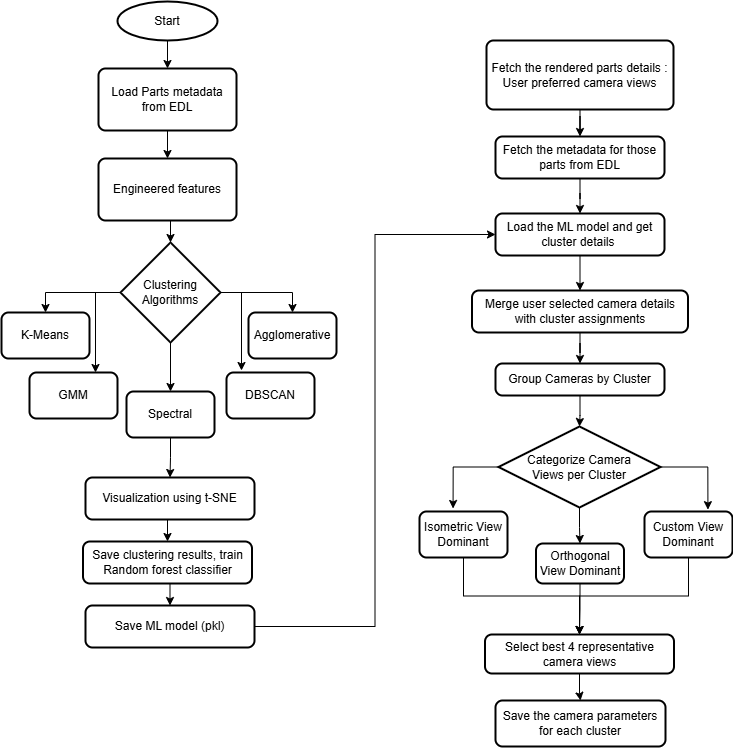

The diagram above was exported from draw.io. Its source (the exported page's mxGraphModel, read from the mxfile embedded in the PNG):
<mxGraphModel dx="1737" dy="950" grid="0" gridSize="10" guides="1" tooltips="1" connect="1" arrows="1" fold="1" page="1" pageScale="1" pageWidth="827" pageHeight="1169" math="0" shadow="0">
  <root>
    <mxCell id="0" />
    <mxCell id="1" parent="0" />
    <mxCell id="XM-TVP0_tZ_ETSAxQvqk-25" edge="1" parent="1" source="XM-TVP0_tZ_ETSAxQvqk-4" style="edgeStyle=orthogonalEdgeStyle;rounded=0;orthogonalLoop=1;jettySize=auto;html=1;exitX=0.5;exitY=1;exitDx=0;exitDy=0;exitPerimeter=0;" target="XM-TVP0_tZ_ETSAxQvqk-8">
      <mxGeometry relative="1" as="geometry" />
    </mxCell>
    <mxCell id="XM-TVP0_tZ_ETSAxQvqk-4" parent="1" style="strokeWidth=2;html=1;shape=mxgraph.flowchart.start_1;whiteSpace=wrap;" value="Start" vertex="1">
      <mxGeometry height="39" width="100" x="140" y="89" as="geometry" />
    </mxCell>
    <mxCell id="XM-TVP0_tZ_ETSAxQvqk-26" edge="1" parent="1" source="XM-TVP0_tZ_ETSAxQvqk-8" style="edgeStyle=orthogonalEdgeStyle;rounded=0;orthogonalLoop=1;jettySize=auto;html=1;exitX=0.5;exitY=1;exitDx=0;exitDy=0;entryX=0.5;entryY=0;entryDx=0;entryDy=0;" target="XM-TVP0_tZ_ETSAxQvqk-9">
      <mxGeometry relative="1" as="geometry" />
    </mxCell>
    <mxCell id="XM-TVP0_tZ_ETSAxQvqk-8" parent="1" style="rounded=1;whiteSpace=wrap;html=1;absoluteArcSize=1;arcSize=14;strokeWidth=2;" value="Load Parts metadata from EDL" vertex="1">
      <mxGeometry height="62" width="138" x="121" y="156" as="geometry" />
    </mxCell>
    <mxCell id="XM-TVP0_tZ_ETSAxQvqk-9" parent="1" style="rounded=1;whiteSpace=wrap;html=1;absoluteArcSize=1;arcSize=14;strokeWidth=2;" value="Engineered features" vertex="1">
      <mxGeometry height="62" width="138" x="121" y="246" as="geometry" />
    </mxCell>
    <mxCell id="XM-TVP0_tZ_ETSAxQvqk-19" edge="1" parent="1" source="XM-TVP0_tZ_ETSAxQvqk-11" style="edgeStyle=orthogonalEdgeStyle;rounded=0;orthogonalLoop=1;jettySize=auto;html=1;entryX=0.5;entryY=0;entryDx=0;entryDy=0;" target="XM-TVP0_tZ_ETSAxQvqk-12">
      <mxGeometry relative="1" as="geometry" />
    </mxCell>
    <mxCell id="XM-TVP0_tZ_ETSAxQvqk-20" edge="1" parent="1" source="XM-TVP0_tZ_ETSAxQvqk-11" style="edgeStyle=orthogonalEdgeStyle;rounded=0;orthogonalLoop=1;jettySize=auto;html=1;exitX=0;exitY=0.5;exitDx=0;exitDy=0;exitPerimeter=0;entryX=0.75;entryY=0;entryDx=0;entryDy=0;" target="XM-TVP0_tZ_ETSAxQvqk-13">
      <mxGeometry relative="1" as="geometry" />
    </mxCell>
    <mxCell id="XM-TVP0_tZ_ETSAxQvqk-21" edge="1" parent="1" source="XM-TVP0_tZ_ETSAxQvqk-11" style="edgeStyle=orthogonalEdgeStyle;rounded=0;orthogonalLoop=1;jettySize=auto;html=1;exitX=1;exitY=0.5;exitDx=0;exitDy=0;exitPerimeter=0;entryX=0.5;entryY=0;entryDx=0;entryDy=0;" target="XM-TVP0_tZ_ETSAxQvqk-15">
      <mxGeometry relative="1" as="geometry" />
    </mxCell>
    <mxCell id="XM-TVP0_tZ_ETSAxQvqk-24" edge="1" parent="1" source="XM-TVP0_tZ_ETSAxQvqk-11" style="edgeStyle=orthogonalEdgeStyle;rounded=0;orthogonalLoop=1;jettySize=auto;html=1;exitX=0.5;exitY=1;exitDx=0;exitDy=0;exitPerimeter=0;" target="XM-TVP0_tZ_ETSAxQvqk-16">
      <mxGeometry relative="1" as="geometry" />
    </mxCell>
    <mxCell id="XM-TVP0_tZ_ETSAxQvqk-11" parent="1" style="strokeWidth=2;html=1;shape=mxgraph.flowchart.decision;whiteSpace=wrap;" value="Clustering Algorithms" vertex="1">
      <mxGeometry height="100" width="100" x="143" y="330" as="geometry" />
    </mxCell>
    <mxCell id="XM-TVP0_tZ_ETSAxQvqk-12" parent="1" style="rounded=1;whiteSpace=wrap;html=1;absoluteArcSize=1;arcSize=14;strokeWidth=2;" value="K-Means" vertex="1">
      <mxGeometry height="46" width="88" x="24" y="400" as="geometry" />
    </mxCell>
    <mxCell id="XM-TVP0_tZ_ETSAxQvqk-13" parent="1" style="rounded=1;whiteSpace=wrap;html=1;absoluteArcSize=1;arcSize=14;strokeWidth=2;" value="GMM" vertex="1">
      <mxGeometry height="46" width="88" x="52" y="460" as="geometry" />
    </mxCell>
    <mxCell id="XM-TVP0_tZ_ETSAxQvqk-14" parent="1" style="rounded=1;whiteSpace=wrap;html=1;absoluteArcSize=1;arcSize=14;strokeWidth=2;" value="DBSCAN" vertex="1">
      <mxGeometry height="46" width="88" x="249" y="460" as="geometry" />
    </mxCell>
    <mxCell id="XM-TVP0_tZ_ETSAxQvqk-15" parent="1" style="rounded=1;whiteSpace=wrap;html=1;absoluteArcSize=1;arcSize=14;strokeWidth=2;" value="Agglomerative" vertex="1">
      <mxGeometry height="46" width="88" x="271" y="400" as="geometry" />
    </mxCell>
    <mxCell id="XM-TVP0_tZ_ETSAxQvqk-29" edge="1" parent="1" source="XM-TVP0_tZ_ETSAxQvqk-16" style="edgeStyle=orthogonalEdgeStyle;rounded=0;orthogonalLoop=1;jettySize=auto;html=1;" target="XM-TVP0_tZ_ETSAxQvqk-28">
      <mxGeometry relative="1" as="geometry" />
    </mxCell>
    <mxCell id="XM-TVP0_tZ_ETSAxQvqk-16" parent="1" style="rounded=1;whiteSpace=wrap;html=1;absoluteArcSize=1;arcSize=14;strokeWidth=2;" value="Spectral" vertex="1">
      <mxGeometry height="46" width="88" x="149" y="479" as="geometry" />
    </mxCell>
    <mxCell id="XM-TVP0_tZ_ETSAxQvqk-23" edge="1" parent="1" source="XM-TVP0_tZ_ETSAxQvqk-11" style="edgeStyle=orthogonalEdgeStyle;rounded=0;orthogonalLoop=1;jettySize=auto;html=1;">
      <mxGeometry relative="1" as="geometry">
        <mxPoint x="264" y="458" as="targetPoint" />
      </mxGeometry>
    </mxCell>
    <mxCell id="XM-TVP0_tZ_ETSAxQvqk-27" edge="1" parent="1" source="XM-TVP0_tZ_ETSAxQvqk-9" style="edgeStyle=orthogonalEdgeStyle;rounded=0;orthogonalLoop=1;jettySize=auto;html=1;exitX=0.5;exitY=1;exitDx=0;exitDy=0;entryX=0.5;entryY=0;entryDx=0;entryDy=0;entryPerimeter=0;" target="XM-TVP0_tZ_ETSAxQvqk-11">
      <mxGeometry relative="1" as="geometry" />
    </mxCell>
    <mxCell id="XM-TVP0_tZ_ETSAxQvqk-33" edge="1" parent="1" source="XM-TVP0_tZ_ETSAxQvqk-28" style="edgeStyle=orthogonalEdgeStyle;rounded=0;orthogonalLoop=1;jettySize=auto;html=1;exitX=0.5;exitY=1;exitDx=0;exitDy=0;entryX=0.5;entryY=0;entryDx=0;entryDy=0;" target="XM-TVP0_tZ_ETSAxQvqk-30">
      <mxGeometry relative="1" as="geometry" />
    </mxCell>
    <mxCell id="XM-TVP0_tZ_ETSAxQvqk-28" parent="1" style="rounded=1;whiteSpace=wrap;html=1;absoluteArcSize=1;arcSize=14;strokeWidth=2;" value="Visualization using t-SNE" vertex="1">
      <mxGeometry height="42" width="169" x="108" y="565" as="geometry" />
    </mxCell>
    <mxCell id="XM-TVP0_tZ_ETSAxQvqk-34" edge="1" parent="1" source="XM-TVP0_tZ_ETSAxQvqk-30" style="edgeStyle=orthogonalEdgeStyle;rounded=0;orthogonalLoop=1;jettySize=auto;html=1;exitX=0.5;exitY=1;exitDx=0;exitDy=0;entryX=0.5;entryY=0;entryDx=0;entryDy=0;" target="XM-TVP0_tZ_ETSAxQvqk-31">
      <mxGeometry relative="1" as="geometry" />
    </mxCell>
    <mxCell id="XM-TVP0_tZ_ETSAxQvqk-30" parent="1" style="rounded=1;whiteSpace=wrap;html=1;absoluteArcSize=1;arcSize=14;strokeWidth=2;" value="Save clustering results, train Random forest classifier" vertex="1">
      <mxGeometry height="42" width="169" x="105.5" y="629" as="geometry" />
    </mxCell>
    <mxCell id="XM-TVP0_tZ_ETSAxQvqk-40" edge="1" parent="1" source="XM-TVP0_tZ_ETSAxQvqk-31" style="edgeStyle=orthogonalEdgeStyle;rounded=0;orthogonalLoop=1;jettySize=auto;html=1;exitX=1;exitY=0.5;exitDx=0;exitDy=0;entryX=0;entryY=0.5;entryDx=0;entryDy=0;" target="XM-TVP0_tZ_ETSAxQvqk-37">
      <mxGeometry relative="1" as="geometry" />
    </mxCell>
    <mxCell id="XM-TVP0_tZ_ETSAxQvqk-31" parent="1" style="rounded=1;whiteSpace=wrap;html=1;absoluteArcSize=1;arcSize=14;strokeWidth=2;" value="Save ML model (pkl)" vertex="1">
      <mxGeometry height="42" width="169" x="108" y="693" as="geometry" />
    </mxCell>
    <mxCell id="XM-TVP0_tZ_ETSAxQvqk-47" edge="1" parent="1" source="XM-TVP0_tZ_ETSAxQvqk-35" style="edgeStyle=orthogonalEdgeStyle;rounded=0;orthogonalLoop=1;jettySize=auto;html=1;exitX=0.5;exitY=1;exitDx=0;exitDy=0;" target="XM-TVP0_tZ_ETSAxQvqk-36">
      <mxGeometry relative="1" as="geometry" />
    </mxCell>
    <mxCell id="XM-TVP0_tZ_ETSAxQvqk-35" parent="1" style="rounded=1;whiteSpace=wrap;html=1;absoluteArcSize=1;arcSize=14;strokeWidth=2;" value="Fetch the rendered parts details : User preferred camera views" vertex="1">
      <mxGeometry height="69" width="187" x="509" y="128" as="geometry" />
    </mxCell>
    <mxCell id="XM-TVP0_tZ_ETSAxQvqk-48" edge="1" parent="1" source="XM-TVP0_tZ_ETSAxQvqk-36" style="edgeStyle=orthogonalEdgeStyle;rounded=0;orthogonalLoop=1;jettySize=auto;html=1;entryX=0.5;entryY=0;entryDx=0;entryDy=0;" target="XM-TVP0_tZ_ETSAxQvqk-37">
      <mxGeometry relative="1" as="geometry" />
    </mxCell>
    <mxCell id="XM-TVP0_tZ_ETSAxQvqk-36" parent="1" style="rounded=1;whiteSpace=wrap;html=1;absoluteArcSize=1;arcSize=14;strokeWidth=2;" value="Fetch the metadata for those parts from EDL" vertex="1">
      <mxGeometry height="42" width="169" x="518" y="224" as="geometry" />
    </mxCell>
    <mxCell id="XM-TVP0_tZ_ETSAxQvqk-49" edge="1" parent="1" source="XM-TVP0_tZ_ETSAxQvqk-37" style="edgeStyle=orthogonalEdgeStyle;rounded=0;orthogonalLoop=1;jettySize=auto;html=1;exitX=0.5;exitY=1;exitDx=0;exitDy=0;entryX=0.5;entryY=0;entryDx=0;entryDy=0;" target="XM-TVP0_tZ_ETSAxQvqk-38">
      <mxGeometry relative="1" as="geometry" />
    </mxCell>
    <mxCell id="XM-TVP0_tZ_ETSAxQvqk-37" parent="1" style="rounded=1;whiteSpace=wrap;html=1;absoluteArcSize=1;arcSize=14;strokeWidth=2;" value="Load the ML model and get cluster details&amp;nbsp;" vertex="1">
      <mxGeometry height="42" width="169" x="518" y="301" as="geometry" />
    </mxCell>
    <mxCell id="XM-TVP0_tZ_ETSAxQvqk-50" edge="1" parent="1" source="XM-TVP0_tZ_ETSAxQvqk-38" style="edgeStyle=orthogonalEdgeStyle;rounded=0;orthogonalLoop=1;jettySize=auto;html=1;entryX=0.5;entryY=0;entryDx=0;entryDy=0;" target="XM-TVP0_tZ_ETSAxQvqk-39">
      <mxGeometry relative="1" as="geometry" />
    </mxCell>
    <mxCell id="XM-TVP0_tZ_ETSAxQvqk-38" parent="1" style="rounded=1;whiteSpace=wrap;html=1;absoluteArcSize=1;arcSize=14;strokeWidth=2;" value="Merge user selected camera details with cluster assignments" vertex="1">
      <mxGeometry height="42" width="216" x="494.5" y="378" as="geometry" />
    </mxCell>
    <mxCell id="XM-TVP0_tZ_ETSAxQvqk-39" parent="1" style="rounded=1;whiteSpace=wrap;html=1;absoluteArcSize=1;arcSize=14;strokeWidth=2;" value="Group Cameras by Cluster" vertex="1">
      <mxGeometry height="32" width="169" x="518" y="451" as="geometry" />
    </mxCell>
    <mxCell id="XM-TVP0_tZ_ETSAxQvqk-54" edge="1" parent="1" source="XM-TVP0_tZ_ETSAxQvqk-41" style="edgeStyle=orthogonalEdgeStyle;rounded=0;orthogonalLoop=1;jettySize=auto;html=1;">
      <mxGeometry relative="1" as="geometry">
        <mxPoint x="475.57144601004484" y="596" as="targetPoint" />
      </mxGeometry>
    </mxCell>
    <mxCell id="XM-TVP0_tZ_ETSAxQvqk-56" edge="1" parent="1" source="XM-TVP0_tZ_ETSAxQvqk-41" style="edgeStyle=orthogonalEdgeStyle;rounded=0;orthogonalLoop=1;jettySize=auto;html=1;" target="XM-TVP0_tZ_ETSAxQvqk-43">
      <mxGeometry relative="1" as="geometry" />
    </mxCell>
    <mxCell id="XM-TVP0_tZ_ETSAxQvqk-57" edge="1" parent="1" source="XM-TVP0_tZ_ETSAxQvqk-41" style="edgeStyle=orthogonalEdgeStyle;rounded=0;orthogonalLoop=1;jettySize=auto;html=1;">
      <mxGeometry relative="1" as="geometry">
        <mxPoint x="730.4286237444198" y="597.1428833007812" as="targetPoint" />
      </mxGeometry>
    </mxCell>
    <mxCell id="XM-TVP0_tZ_ETSAxQvqk-41" parent="1" style="strokeWidth=2;html=1;shape=mxgraph.flowchart.decision;whiteSpace=wrap;" value="Categorize Camera &lt;br&gt;Views per Cluster" vertex="1">
      <mxGeometry height="81" width="162" x="521" y="514" as="geometry" />
    </mxCell>
    <mxCell id="XM-TVP0_tZ_ETSAxQvqk-55" edge="1" parent="1" source="XM-TVP0_tZ_ETSAxQvqk-42" style="edgeStyle=orthogonalEdgeStyle;rounded=0;orthogonalLoop=1;jettySize=auto;html=1;" target="XM-TVP0_tZ_ETSAxQvqk-45" value="">
      <mxGeometry relative="1" as="geometry" />
    </mxCell>
    <mxCell id="XM-TVP0_tZ_ETSAxQvqk-42" parent="1" style="rounded=1;whiteSpace=wrap;html=1;absoluteArcSize=1;arcSize=14;strokeWidth=2;" value="Isometric View Dominant" vertex="1">
      <mxGeometry height="46" width="88" x="442" y="599" as="geometry" />
    </mxCell>
    <mxCell id="XM-TVP0_tZ_ETSAxQvqk-59" edge="1" parent="1" source="XM-TVP0_tZ_ETSAxQvqk-43" style="edgeStyle=orthogonalEdgeStyle;rounded=0;orthogonalLoop=1;jettySize=auto;html=1;entryX=0.5;entryY=0;entryDx=0;entryDy=0;" target="XM-TVP0_tZ_ETSAxQvqk-45">
      <mxGeometry relative="1" as="geometry" />
    </mxCell>
    <mxCell id="XM-TVP0_tZ_ETSAxQvqk-43" parent="1" style="rounded=1;whiteSpace=wrap;html=1;absoluteArcSize=1;arcSize=14;strokeWidth=2;" value="Orthogonal View Dominant" vertex="1">
      <mxGeometry height="40" width="88" x="558.5" y="631" as="geometry" />
    </mxCell>
    <mxCell id="XM-TVP0_tZ_ETSAxQvqk-58" edge="1" parent="1" source="XM-TVP0_tZ_ETSAxQvqk-44" style="edgeStyle=orthogonalEdgeStyle;rounded=0;orthogonalLoop=1;jettySize=auto;html=1;entryX=0.5;entryY=0;entryDx=0;entryDy=0;" target="XM-TVP0_tZ_ETSAxQvqk-45">
      <mxGeometry relative="1" as="geometry" />
    </mxCell>
    <mxCell id="XM-TVP0_tZ_ETSAxQvqk-44" parent="1" style="rounded=1;whiteSpace=wrap;html=1;absoluteArcSize=1;arcSize=14;strokeWidth=2;" value="Custom View Dominant" vertex="1">
      <mxGeometry height="46" width="88" x="667" y="599" as="geometry" />
    </mxCell>
    <mxCell id="XM-TVP0_tZ_ETSAxQvqk-60" edge="1" parent="1" source="XM-TVP0_tZ_ETSAxQvqk-45" style="edgeStyle=orthogonalEdgeStyle;rounded=0;orthogonalLoop=1;jettySize=auto;html=1;entryX=0.5;entryY=0;entryDx=0;entryDy=0;" target="XM-TVP0_tZ_ETSAxQvqk-46">
      <mxGeometry relative="1" as="geometry" />
    </mxCell>
    <mxCell id="XM-TVP0_tZ_ETSAxQvqk-45" parent="1" style="rounded=1;whiteSpace=wrap;html=1;absoluteArcSize=1;arcSize=14;strokeWidth=2;" value="Select best 4 representative camera views" vertex="1">
      <mxGeometry height="39" width="189" x="507.5" y="722" as="geometry" />
    </mxCell>
    <mxCell id="XM-TVP0_tZ_ETSAxQvqk-46" parent="1" style="rounded=1;whiteSpace=wrap;html=1;absoluteArcSize=1;arcSize=14;strokeWidth=2;" value="Save the camera parameters for each cluster" vertex="1">
      <mxGeometry height="46" width="170" x="518" y="788" as="geometry" />
    </mxCell>
    <mxCell id="XM-TVP0_tZ_ETSAxQvqk-51" edge="1" parent="1" source="XM-TVP0_tZ_ETSAxQvqk-39" style="edgeStyle=orthogonalEdgeStyle;rounded=0;orthogonalLoop=1;jettySize=auto;html=1;entryX=0.5;entryY=0;entryDx=0;entryDy=0;entryPerimeter=0;" target="XM-TVP0_tZ_ETSAxQvqk-41">
      <mxGeometry relative="1" as="geometry" />
    </mxCell>
  </root>
</mxGraphModel>